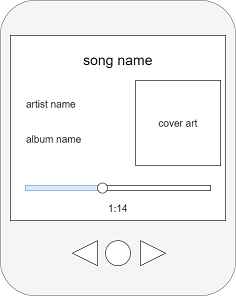

The diagram above was exported from draw.io. Its source (the exported page's mxGraphModel, read from the mxfile embedded in the PNG):
<mxGraphModel dx="1422" dy="762" grid="1" gridSize="10" guides="1" tooltips="1" connect="1" arrows="1" fold="1" page="1" pageScale="1" pageWidth="827" pageHeight="1169" math="0" shadow="0">
  <root>
    <mxCell id="0" />
    <mxCell id="1" parent="0" />
    <mxCell id="-SquEQjPHroIqpkfz3QE-1" value="" style="rounded=1;whiteSpace=wrap;html=1;fillColor=#f5f5f5;fontColor=#333333;strokeColor=#666666;" vertex="1" parent="1">
      <mxGeometry x="220" y="90" width="470" height="590" as="geometry" />
    </mxCell>
    <mxCell id="-SquEQjPHroIqpkfz3QE-3" value="" style="rounded=0;whiteSpace=wrap;html=1;" vertex="1" parent="1">
      <mxGeometry x="240" y="160" width="430" height="370" as="geometry" />
    </mxCell>
    <mxCell id="-SquEQjPHroIqpkfz3QE-4" value="&lt;font style=&quot;font-size: 28px&quot;&gt;song name&lt;/font&gt;" style="text;html=1;strokeColor=none;fillColor=none;align=center;verticalAlign=middle;whiteSpace=wrap;rounded=0;" vertex="1" parent="1">
      <mxGeometry x="270" y="180" width="370" height="60" as="geometry" />
    </mxCell>
    <mxCell id="-SquEQjPHroIqpkfz3QE-5" value="&lt;font style=&quot;font-size: 20px&quot;&gt;artist name&lt;/font&gt;" style="text;html=1;strokeColor=none;fillColor=none;align=left;verticalAlign=middle;whiteSpace=wrap;rounded=0;fontSize=28;" vertex="1" parent="1">
      <mxGeometry x="270" y="270" width="120" height="50" as="geometry" />
    </mxCell>
    <mxCell id="-SquEQjPHroIqpkfz3QE-6" value="&lt;font style=&quot;font-size: 20px&quot;&gt;album name&lt;/font&gt;" style="text;html=1;strokeColor=none;fillColor=none;align=left;verticalAlign=middle;whiteSpace=wrap;rounded=0;fontSize=28;" vertex="1" parent="1">
      <mxGeometry x="270" y="340" width="120" height="50" as="geometry" />
    </mxCell>
    <mxCell id="-SquEQjPHroIqpkfz3QE-9" value="cover art" style="rounded=0;whiteSpace=wrap;html=1;fontSize=20;" vertex="1" parent="1">
      <mxGeometry x="490" y="250" width="170" height="170" as="geometry" />
    </mxCell>
    <mxCell id="-SquEQjPHroIqpkfz3QE-10" value="" style="rounded=0;whiteSpace=wrap;html=1;fontSize=20;fillColor=#dae8fc;strokeColor=#6c8ebf;" vertex="1" parent="1">
      <mxGeometry x="270" y="460" width="150" height="10" as="geometry" />
    </mxCell>
    <mxCell id="-SquEQjPHroIqpkfz3QE-13" value="" style="rounded=0;whiteSpace=wrap;html=1;fontSize=20;" vertex="1" parent="1">
      <mxGeometry x="420" y="460" width="220" height="10" as="geometry" />
    </mxCell>
    <mxCell id="-SquEQjPHroIqpkfz3QE-11" value="" style="ellipse;whiteSpace=wrap;html=1;aspect=fixed;fontSize=20;" vertex="1" parent="1">
      <mxGeometry x="414" y="455" width="20" height="20" as="geometry" />
    </mxCell>
    <mxCell id="-SquEQjPHroIqpkfz3QE-14" value="1:14" style="text;html=1;strokeColor=none;fillColor=none;align=center;verticalAlign=middle;whiteSpace=wrap;rounded=0;fontSize=20;" vertex="1" parent="1">
      <mxGeometry x="425" y="490" width="60" height="30" as="geometry" />
    </mxCell>
    <mxCell id="-SquEQjPHroIqpkfz3QE-15" value="" style="triangle;whiteSpace=wrap;html=1;fontSize=20;" vertex="1" parent="1">
      <mxGeometry x="500" y="570" width="50" height="50" as="geometry" />
    </mxCell>
    <mxCell id="-SquEQjPHroIqpkfz3QE-16" value="" style="triangle;whiteSpace=wrap;html=1;fontSize=20;rotation=-180;" vertex="1" parent="1">
      <mxGeometry x="364" y="570" width="50" height="50" as="geometry" />
    </mxCell>
    <mxCell id="-SquEQjPHroIqpkfz3QE-17" value="" style="ellipse;whiteSpace=wrap;html=1;aspect=fixed;fontSize=20;" vertex="1" parent="1">
      <mxGeometry x="430" y="570" width="50" height="50" as="geometry" />
    </mxCell>
  </root>
</mxGraphModel>